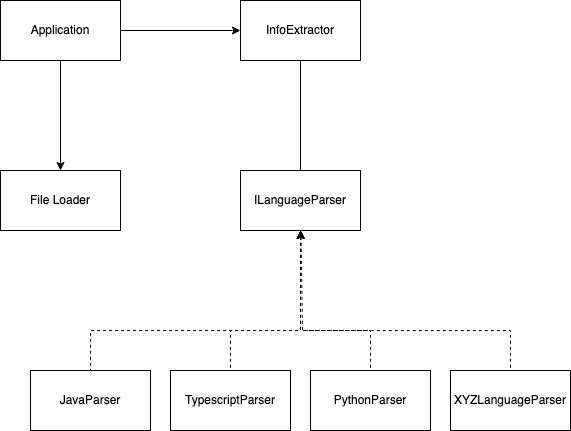

The diagram above was exported from draw.io. Its source (the exported page's mxGraphModel, read from the mxfile embedded in the PNG):
<mxGraphModel dx="1010" dy="1372" grid="1" gridSize="10" guides="1" tooltips="1" connect="1" arrows="1" fold="1" page="1" pageScale="1" pageWidth="850" pageHeight="1100" math="0" shadow="0">
  <root>
    <mxCell id="0" />
    <mxCell id="1" parent="0" />
    <mxCell id="KtnQGryGeJvrdWsSqJhY-1" value="File Loader" style="rounded=0;whiteSpace=wrap;html=1;" parent="1" vertex="1">
      <mxGeometry x="200" y="360" width="120" height="60" as="geometry" />
    </mxCell>
    <mxCell id="bdsF6CXAJ-ZEZVF64g9Y-5" style="rounded=0;orthogonalLoop=1;jettySize=auto;html=1;entryX=0;entryY=0.5;entryDx=0;entryDy=0;exitX=1;exitY=0.5;exitDx=0;exitDy=0;endArrow=classic;endFill=1;" edge="1" parent="1" source="bdsF6CXAJ-ZEZVF64g9Y-1" target="bdsF6CXAJ-ZEZVF64g9Y-3">
      <mxGeometry relative="1" as="geometry" />
    </mxCell>
    <mxCell id="bdsF6CXAJ-ZEZVF64g9Y-20" style="edgeStyle=none;rounded=0;orthogonalLoop=1;jettySize=auto;html=1;startArrow=none;startFill=0;endArrow=classic;endFill=1;" edge="1" parent="1" source="bdsF6CXAJ-ZEZVF64g9Y-1" target="KtnQGryGeJvrdWsSqJhY-1">
      <mxGeometry relative="1" as="geometry" />
    </mxCell>
    <mxCell id="bdsF6CXAJ-ZEZVF64g9Y-1" value="Application" style="rounded=0;whiteSpace=wrap;html=1;" vertex="1" parent="1">
      <mxGeometry x="200" y="190" width="120" height="60" as="geometry" />
    </mxCell>
    <mxCell id="bdsF6CXAJ-ZEZVF64g9Y-3" value="InfoExtractor" style="rounded=0;whiteSpace=wrap;html=1;" vertex="1" parent="1">
      <mxGeometry x="440" y="190" width="120" height="60" as="geometry" />
    </mxCell>
    <mxCell id="bdsF6CXAJ-ZEZVF64g9Y-12" style="edgeStyle=none;rounded=0;orthogonalLoop=1;jettySize=auto;html=1;entryX=0.5;entryY=0;entryDx=0;entryDy=0;endArrow=none;endFill=0;exitX=0.5;exitY=1;exitDx=0;exitDy=0;startArrow=classic;startFill=1;dashed=1;" edge="1" parent="1" source="bdsF6CXAJ-ZEZVF64g9Y-4" target="bdsF6CXAJ-ZEZVF64g9Y-11">
      <mxGeometry relative="1" as="geometry">
        <Array as="points">
          <mxPoint x="500" y="520" />
          <mxPoint x="290" y="520" />
        </Array>
      </mxGeometry>
    </mxCell>
    <mxCell id="bdsF6CXAJ-ZEZVF64g9Y-16" style="edgeStyle=none;rounded=0;orthogonalLoop=1;jettySize=auto;html=1;endArrow=none;endFill=0;" edge="1" parent="1" source="bdsF6CXAJ-ZEZVF64g9Y-4" target="bdsF6CXAJ-ZEZVF64g9Y-3">
      <mxGeometry relative="1" as="geometry" />
    </mxCell>
    <mxCell id="bdsF6CXAJ-ZEZVF64g9Y-4" value="ILanguageParser" style="rounded=0;whiteSpace=wrap;html=1;" vertex="1" parent="1">
      <mxGeometry x="440" y="360" width="120" height="60" as="geometry" />
    </mxCell>
    <mxCell id="bdsF6CXAJ-ZEZVF64g9Y-7" value="TypescriptParser" style="rounded=0;whiteSpace=wrap;html=1;" vertex="1" parent="1">
      <mxGeometry x="370" y="560" width="120" height="60" as="geometry" />
    </mxCell>
    <mxCell id="bdsF6CXAJ-ZEZVF64g9Y-9" value="PythonParser" style="rounded=0;whiteSpace=wrap;html=1;" vertex="1" parent="1">
      <mxGeometry x="510" y="560" width="120" height="60" as="geometry" />
    </mxCell>
    <mxCell id="bdsF6CXAJ-ZEZVF64g9Y-11" value="JavaParser" style="rounded=0;whiteSpace=wrap;html=1;" vertex="1" parent="1">
      <mxGeometry x="230" y="560" width="120" height="60" as="geometry" />
    </mxCell>
    <mxCell id="bdsF6CXAJ-ZEZVF64g9Y-13" value="XYZLanguageParser" style="rounded=0;whiteSpace=wrap;html=1;" vertex="1" parent="1">
      <mxGeometry x="650" y="560" width="120" height="60" as="geometry" />
    </mxCell>
    <mxCell id="bdsF6CXAJ-ZEZVF64g9Y-17" style="edgeStyle=none;rounded=0;orthogonalLoop=1;jettySize=auto;html=1;endArrow=none;endFill=0;exitX=0.5;exitY=1;exitDx=0;exitDy=0;startArrow=classic;startFill=1;dashed=1;" edge="1" parent="1" source="bdsF6CXAJ-ZEZVF64g9Y-4" target="bdsF6CXAJ-ZEZVF64g9Y-7">
      <mxGeometry relative="1" as="geometry">
        <mxPoint x="510" y="430" as="sourcePoint" />
        <mxPoint x="370" y="580" as="targetPoint" />
        <Array as="points">
          <mxPoint x="500" y="520" />
          <mxPoint x="430" y="520" />
        </Array>
      </mxGeometry>
    </mxCell>
    <mxCell id="bdsF6CXAJ-ZEZVF64g9Y-18" style="edgeStyle=none;rounded=0;orthogonalLoop=1;jettySize=auto;html=1;endArrow=none;endFill=0;exitX=0.5;exitY=1;exitDx=0;exitDy=0;startArrow=classic;startFill=1;dashed=1;entryX=0.5;entryY=0;entryDx=0;entryDy=0;" edge="1" parent="1" source="bdsF6CXAJ-ZEZVF64g9Y-4" target="bdsF6CXAJ-ZEZVF64g9Y-9">
      <mxGeometry relative="1" as="geometry">
        <mxPoint x="510" y="430" as="sourcePoint" />
        <mxPoint x="510" y="580" as="targetPoint" />
        <Array as="points">
          <mxPoint x="500" y="520" />
          <mxPoint x="570" y="520" />
        </Array>
      </mxGeometry>
    </mxCell>
    <mxCell id="bdsF6CXAJ-ZEZVF64g9Y-19" style="edgeStyle=none;rounded=0;orthogonalLoop=1;jettySize=auto;html=1;endArrow=none;endFill=0;startArrow=classic;startFill=1;dashed=1;entryX=0.5;entryY=0;entryDx=0;entryDy=0;" edge="1" parent="1" source="bdsF6CXAJ-ZEZVF64g9Y-4" target="bdsF6CXAJ-ZEZVF64g9Y-13">
      <mxGeometry relative="1" as="geometry">
        <mxPoint x="510" y="430" as="sourcePoint" />
        <mxPoint x="650" y="580" as="targetPoint" />
        <Array as="points">
          <mxPoint x="502" y="520" />
          <mxPoint x="710" y="520" />
        </Array>
      </mxGeometry>
    </mxCell>
  </root>
</mxGraphModel>